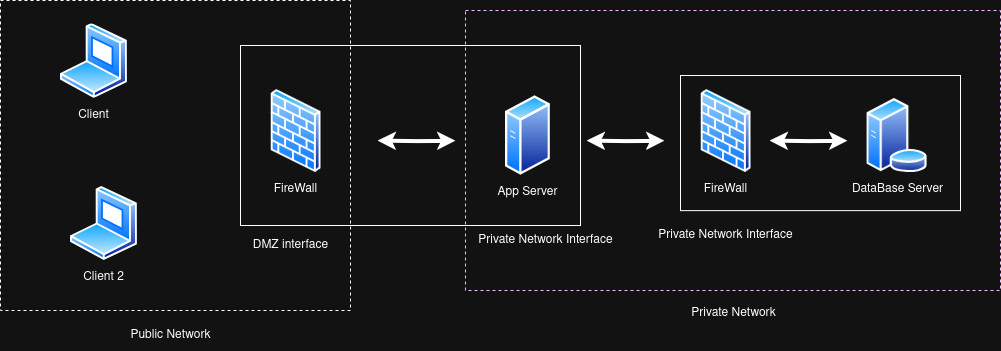

The diagram above was exported from draw.io. Its source (the exported page's mxGraphModel, read from the mxfile embedded in the PNG):
<mxGraphModel dx="1642" dy="604" grid="1" gridSize="10" guides="1" tooltips="1" connect="1" arrows="1" fold="1" page="1" pageScale="1" pageWidth="850" pageHeight="1100" math="0" shadow="0">
  <root>
    <mxCell id="0" />
    <mxCell id="1" parent="0" />
    <mxCell id="RsyJgBvSDZ8Qj1mElOhd-5" value="&lt;div&gt;FireWall&lt;/div&gt;&lt;div&gt;&lt;br&gt;&lt;/div&gt;" style="image;aspect=fixed;perimeter=ellipsePerimeter;html=1;align=center;shadow=0;dashed=0;spacingTop=3;image=img/lib/active_directory/firewall.svg;" vertex="1" parent="1">
      <mxGeometry x="500" y="269.31" width="50.5" height="82.79" as="geometry" />
    </mxCell>
    <mxCell id="RsyJgBvSDZ8Qj1mElOhd-7" value="&lt;div&gt;DataBase Server&lt;/div&gt;&lt;div&gt;&lt;br&gt;&lt;/div&gt;" style="image;aspect=fixed;perimeter=ellipsePerimeter;html=1;align=center;shadow=0;dashed=0;spacingTop=3;image=img/lib/active_directory/database_server.svg;" vertex="1" parent="1">
      <mxGeometry x="666.4" y="277.71" width="61" height="74.39" as="geometry" />
    </mxCell>
    <mxCell id="RsyJgBvSDZ8Qj1mElOhd-8" value="App Server" style="image;aspect=fixed;perimeter=ellipsePerimeter;html=1;align=center;shadow=0;dashed=0;spacingTop=3;image=img/lib/active_directory/generic_server.svg;" vertex="1" parent="1">
      <mxGeometry x="305" y="274.90000000000003" width="44.8" height="80" as="geometry" />
    </mxCell>
    <mxCell id="RsyJgBvSDZ8Qj1mElOhd-14" value="Private Network Interface" style="text;html=1;align=center;verticalAlign=middle;resizable=0;points=[];autosize=1;strokeColor=none;fillColor=none;" vertex="1" parent="1">
      <mxGeometry x="445.25" y="400" width="160" height="30" as="geometry" />
    </mxCell>
    <mxCell id="RsyJgBvSDZ8Qj1mElOhd-20" value="DMZ interface" style="text;html=1;align=center;verticalAlign=middle;resizable=0;points=[];autosize=1;strokeColor=none;fillColor=none;" vertex="1" parent="1">
      <mxGeometry x="40" y="410" width="100" height="30" as="geometry" />
    </mxCell>
    <mxCell id="RsyJgBvSDZ8Qj1mElOhd-27" style="edgeStyle=orthogonalEdgeStyle;rounded=0;orthogonalLoop=1;jettySize=auto;html=1;entryX=0.164;entryY=0.556;entryDx=0;entryDy=0;entryPerimeter=0;startArrow=classic;startFill=1;strokeWidth=4;" edge="1" parent="1">
      <mxGeometry relative="1" as="geometry">
        <mxPoint x="386" y="320" as="sourcePoint" />
        <mxPoint x="464.00400000000013" y="320.29083999999995" as="targetPoint" />
      </mxGeometry>
    </mxCell>
    <mxCell id="RsyJgBvSDZ8Qj1mElOhd-28" value="&lt;div&gt;FireWall&lt;/div&gt;&lt;div&gt;&lt;br&gt;&lt;/div&gt;" style="image;aspect=fixed;perimeter=ellipsePerimeter;html=1;align=center;shadow=0;dashed=0;spacingTop=3;image=img/lib/active_directory/firewall.svg;" vertex="1" parent="1">
      <mxGeometry x="70" y="269.31" width="50.5" height="82.79" as="geometry" />
    </mxCell>
    <mxCell id="RsyJgBvSDZ8Qj1mElOhd-29" style="edgeStyle=orthogonalEdgeStyle;rounded=0;orthogonalLoop=1;jettySize=auto;html=1;entryX=0.164;entryY=0.556;entryDx=0;entryDy=0;entryPerimeter=0;startArrow=classic;startFill=1;strokeWidth=4;" edge="1" parent="1">
      <mxGeometry relative="1" as="geometry">
        <mxPoint x="569" y="320" as="sourcePoint" />
        <mxPoint x="647.0040000000001" y="320.29083999999995" as="targetPoint" />
      </mxGeometry>
    </mxCell>
    <mxCell id="RsyJgBvSDZ8Qj1mElOhd-31" value="" style="rounded=0;whiteSpace=wrap;html=1;fillColor=none;" vertex="1" parent="1">
      <mxGeometry x="40" y="224.91" width="340" height="180" as="geometry" />
    </mxCell>
    <mxCell id="RsyJgBvSDZ8Qj1mElOhd-35" value="" style="rounded=0;whiteSpace=wrap;html=1;fillColor=none;" vertex="1" parent="1">
      <mxGeometry x="480" y="254.9" width="280" height="135.1" as="geometry" />
    </mxCell>
    <mxCell id="RsyJgBvSDZ8Qj1mElOhd-36" value="Private Network Interface" style="text;html=1;align=center;verticalAlign=middle;resizable=0;points=[];autosize=1;strokeColor=none;fillColor=none;" vertex="1" parent="1">
      <mxGeometry x="265" y="404.9" width="160" height="30" as="geometry" />
    </mxCell>
    <mxCell id="RsyJgBvSDZ8Qj1mElOhd-39" style="edgeStyle=orthogonalEdgeStyle;rounded=0;orthogonalLoop=1;jettySize=auto;html=1;entryX=0.164;entryY=0.556;entryDx=0;entryDy=0;entryPerimeter=0;startArrow=classic;startFill=1;strokeWidth=4;" edge="1" parent="1">
      <mxGeometry relative="1" as="geometry">
        <mxPoint x="177" y="320" as="sourcePoint" />
        <mxPoint x="255.00400000000013" y="320.29083999999995" as="targetPoint" />
      </mxGeometry>
    </mxCell>
    <mxCell id="RsyJgBvSDZ8Qj1mElOhd-41" value="" style="rounded=0;whiteSpace=wrap;html=1;fillColor=none;dashed=1;shadow=0;glass=0;container=0;" vertex="1" parent="1">
      <mxGeometry x="-200" y="180" width="350" height="310" as="geometry" />
    </mxCell>
    <mxCell id="RsyJgBvSDZ8Qj1mElOhd-42" value="" style="rounded=0;whiteSpace=wrap;html=1;fillColor=none;dashed=1;fontColor=#ffffff;strokeColor=#3700CC;container=0;" vertex="1" parent="1">
      <mxGeometry x="265" y="190" width="535" height="280" as="geometry" />
    </mxCell>
    <mxCell id="RsyJgBvSDZ8Qj1mElOhd-44" value="Private Network" style="text;html=1;align=center;verticalAlign=middle;resizable=0;points=[];autosize=1;strokeColor=none;fillColor=none;" vertex="1" parent="1">
      <mxGeometry x="477.5" y="478" width="110" height="30" as="geometry" />
    </mxCell>
    <mxCell id="RsyJgBvSDZ8Qj1mElOhd-45" value="Public Network" style="text;html=1;align=center;verticalAlign=middle;resizable=0;points=[];autosize=1;strokeColor=none;fillColor=none;" vertex="1" parent="1">
      <mxGeometry x="-80" y="500" width="100" height="30" as="geometry" />
    </mxCell>
    <mxCell id="RsyJgBvSDZ8Qj1mElOhd-46" value="&lt;div&gt;Client&lt;/div&gt;&lt;div&gt;&lt;br&gt;&lt;/div&gt;" style="image;aspect=fixed;perimeter=ellipsePerimeter;html=1;align=center;shadow=0;dashed=0;spacingTop=3;image=img/lib/active_directory/laptop_client.svg;" vertex="1" parent="1">
      <mxGeometry x="-140" y="203.41" width="66.87" height="74.3" as="geometry" />
    </mxCell>
    <mxCell id="RsyJgBvSDZ8Qj1mElOhd-49" value="&lt;div&gt;Client 2&lt;br&gt;&lt;/div&gt;&lt;div&gt;&lt;br&gt;&lt;/div&gt;" style="image;aspect=fixed;perimeter=ellipsePerimeter;html=1;align=center;shadow=0;dashed=0;spacingTop=3;image=img/lib/active_directory/laptop_client.svg;" vertex="1" parent="1">
      <mxGeometry x="-130" y="365.70000000000005" width="66.87" height="74.3" as="geometry" />
    </mxCell>
  </root>
</mxGraphModel>